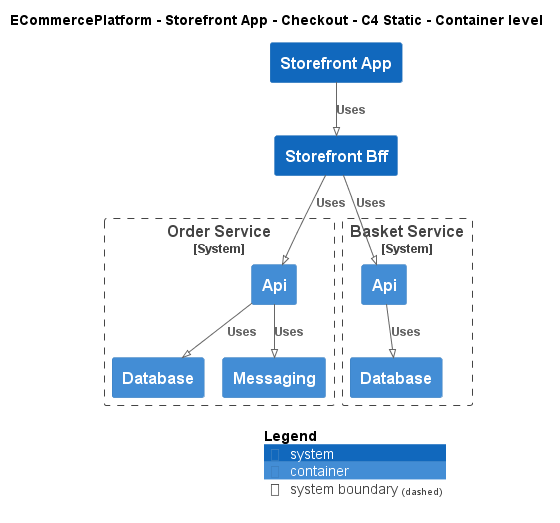

The diagram above was rendered by PlantUML. Its source (embedded in the PNG):
@startuml
!pragma layout smetana
!include ..\..\..\..\..\.c4s\C4_Container.puml

AddElementTag("c4interflow:lifecycle:new", $bgColor=green, $fontColor=#ffffff, $borderColor=green, $shadowing="False")
AddElementTag("c4interflow:lifecycle:changed", $bgColor=orange, $fontColor=#ffffff, $borderColor=orange, $shadowing="False")
AddElementTag("c4interflow:lifecycle:removed", $bgColor=red, $fontColor=#ffffff, $borderColor=red, $shadowing="False")

AddRelTag("c4interflow:lifecycle:new", $textColor=green, $lineColor=green)
AddRelTag("c4interflow:lifecycle:changed", $textColor=orange, $lineColor=orange)
AddRelTag("c4interflow:lifecycle:removed", $textColor=red, $lineColor=red)

SHOW_PERSON_PORTRAIT()
LAYOUT_TOP_DOWN()

skinparam linetype polyline

title ECommercePlatform - Storefront App - Checkout - C4 Static - Container level

System(ECommercePlatform.SoftwareSystems.StorefrontApp, "Storefront App", "")
System(ECommercePlatform.SoftwareSystems.StorefrontBff, "Storefront Bff", "")

System_Boundary(ECommercePlatform.SoftwareSystems.OrderService, "Order Service") {
    Container(ECommercePlatform.SoftwareSystems.OrderService.Containers.Api, "Api", "", "")
    Container(ECommercePlatform.SoftwareSystems.OrderService.Containers.Database, "Database", "", "")
    Container(ECommercePlatform.SoftwareSystems.OrderService.Containers.Messaging, "Messaging", "", "")
}

System_Boundary(ECommercePlatform.SoftwareSystems.BasketService, "Basket Service") {
    Container(ECommercePlatform.SoftwareSystems.BasketService.Containers.Api, "Api", "", "")
    Container(ECommercePlatform.SoftwareSystems.BasketService.Containers.Database, "Database", "", "")
}

Rel(ECommercePlatform.SoftwareSystems.StorefrontApp, ECommercePlatform.SoftwareSystems.StorefrontBff, "Uses")
Rel(ECommercePlatform.SoftwareSystems.StorefrontBff, ECommercePlatform.SoftwareSystems.OrderService.Containers.Api, "Uses")
Rel(ECommercePlatform.SoftwareSystems.OrderService.Containers.Api, ECommercePlatform.SoftwareSystems.OrderService.Containers.Database, "Uses")
Rel(ECommercePlatform.SoftwareSystems.OrderService.Containers.Api, ECommercePlatform.SoftwareSystems.OrderService.Containers.Messaging, "Uses")
Rel(ECommercePlatform.SoftwareSystems.StorefrontBff, ECommercePlatform.SoftwareSystems.BasketService.Containers.Api, "Uses")
Rel(ECommercePlatform.SoftwareSystems.BasketService.Containers.Api, ECommercePlatform.SoftwareSystems.BasketService.Containers.Database, "Uses")


SHOW_LEGEND()
@enduml